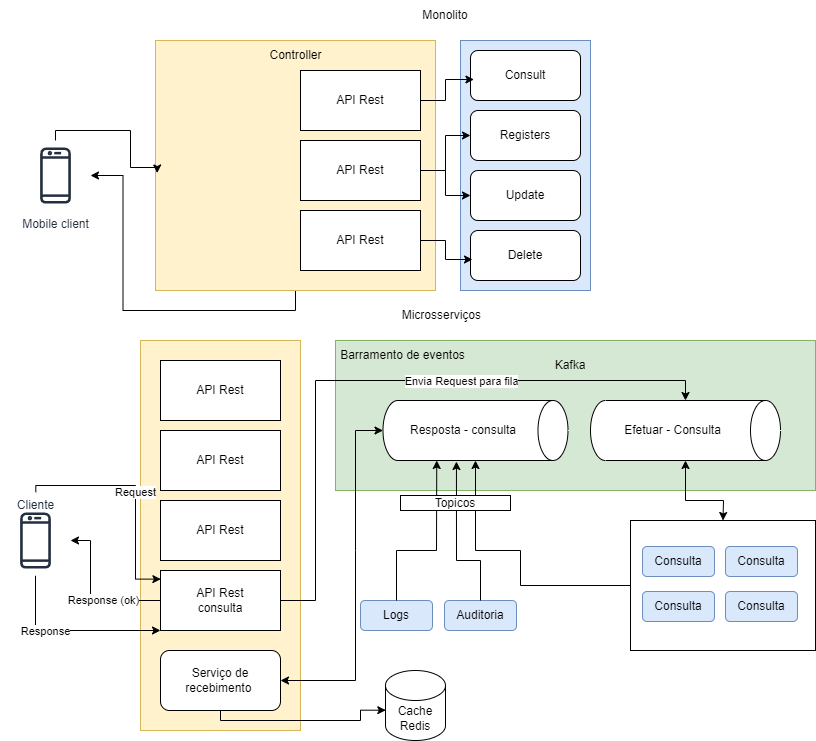

The diagram above was exported from draw.io. Its source (the exported page's mxGraphModel, read from the mxfile embedded in the PNG):
<mxGraphModel dx="2026" dy="737" grid="1" gridSize="10" guides="1" tooltips="1" connect="1" arrows="1" fold="1" page="1" pageScale="1" pageWidth="850" pageHeight="1100" math="0" shadow="0">
  <root>
    <mxCell id="0" />
    <mxCell id="1" parent="0" />
    <mxCell id="1ipXzHwhl_NyjEQ8eoSD-42" value="" style="rounded=0;whiteSpace=wrap;html=1;" parent="1" vertex="1">
      <mxGeometry x="630" y="530" width="185" height="130" as="geometry" />
    </mxCell>
    <mxCell id="1ipXzHwhl_NyjEQ8eoSD-29" value="" style="rounded=0;whiteSpace=wrap;html=1;fillColor=#d5e8d4;strokeColor=#82b366;" parent="1" vertex="1">
      <mxGeometry x="335" y="350" width="480" height="150" as="geometry" />
    </mxCell>
    <mxCell id="1ipXzHwhl_NyjEQ8eoSD-28" value="Efetuar - Consulta" style="shape=cylinder3;whiteSpace=wrap;html=1;boundedLbl=1;backgroundOutline=1;size=15;direction=south;" parent="1" vertex="1">
      <mxGeometry x="590" y="410" width="190" height="60" as="geometry" />
    </mxCell>
    <mxCell id="1ipXzHwhl_NyjEQ8eoSD-30" value="Resposta - consulta" style="shape=cylinder3;whiteSpace=wrap;html=1;boundedLbl=1;backgroundOutline=1;size=15;direction=south;" parent="1" vertex="1">
      <mxGeometry x="382.5" y="410" width="185" height="60" as="geometry" />
    </mxCell>
    <mxCell id="1ipXzHwhl_NyjEQ8eoSD-31" value="Kafka" style="text;html=1;align=center;verticalAlign=middle;whiteSpace=wrap;rounded=0;" parent="1" vertex="1">
      <mxGeometry x="540" y="360" width="60" height="30" as="geometry" />
    </mxCell>
    <mxCell id="1ipXzHwhl_NyjEQ8eoSD-26" value="" style="rounded=0;whiteSpace=wrap;html=1;fillColor=#fff2cc;strokeColor=#d6b656;" parent="1" vertex="1">
      <mxGeometry x="140" y="350" width="160" height="390" as="geometry" />
    </mxCell>
    <mxCell id="1ipXzHwhl_NyjEQ8eoSD-19" value="" style="rounded=0;whiteSpace=wrap;html=1;fillColor=#dae8fc;strokeColor=#6c8ebf;" parent="1" vertex="1">
      <mxGeometry x="460" y="50" width="130" height="250" as="geometry" />
    </mxCell>
    <mxCell id="1ipXzHwhl_NyjEQ8eoSD-1" value="Mobile client" style="sketch=0;outlineConnect=0;fontColor=#232F3E;gradientColor=none;strokeColor=#232F3E;fillColor=#ffffff;dashed=0;verticalLabelPosition=bottom;verticalAlign=top;align=center;html=1;fontSize=12;fontStyle=0;aspect=fixed;shape=mxgraph.aws4.resourceIcon;resIcon=mxgraph.aws4.mobile_client;" parent="1" vertex="1">
      <mxGeometry x="20" y="150" width="70" height="70" as="geometry" />
    </mxCell>
    <mxCell id="1ipXzHwhl_NyjEQ8eoSD-13" style="edgeStyle=orthogonalEdgeStyle;rounded=0;orthogonalLoop=1;jettySize=auto;html=1;exitX=0.5;exitY=1;exitDx=0;exitDy=0;" parent="1" source="1ipXzHwhl_NyjEQ8eoSD-2" target="1ipXzHwhl_NyjEQ8eoSD-1" edge="1">
      <mxGeometry relative="1" as="geometry">
        <mxPoint x="220" y="300" as="sourcePoint" />
        <mxPoint x="50" y="209.99999999999991" as="targetPoint" />
      </mxGeometry>
    </mxCell>
    <mxCell id="1ipXzHwhl_NyjEQ8eoSD-2" value="" style="rounded=0;whiteSpace=wrap;html=1;fillColor=#fff2cc;strokeColor=#d6b656;" parent="1" vertex="1">
      <mxGeometry x="155" y="50" width="280" height="250" as="geometry" />
    </mxCell>
    <mxCell id="1ipXzHwhl_NyjEQ8eoSD-3" value="API Rest" style="rounded=0;whiteSpace=wrap;html=1;" parent="1" vertex="1">
      <mxGeometry x="160" y="370" width="120" height="60" as="geometry" />
    </mxCell>
    <mxCell id="1ipXzHwhl_NyjEQ8eoSD-4" value="API Rest" style="rounded=0;whiteSpace=wrap;html=1;" parent="1" vertex="1">
      <mxGeometry x="300" y="80" width="120" height="60" as="geometry" />
    </mxCell>
    <mxCell id="1ipXzHwhl_NyjEQ8eoSD-6" value="API Rest" style="rounded=0;whiteSpace=wrap;html=1;" parent="1" vertex="1">
      <mxGeometry x="160" y="440" width="120" height="60" as="geometry" />
    </mxCell>
    <mxCell id="1ipXzHwhl_NyjEQ8eoSD-21" style="edgeStyle=orthogonalEdgeStyle;rounded=0;orthogonalLoop=1;jettySize=auto;html=1;" parent="1" source="1ipXzHwhl_NyjEQ8eoSD-7" target="1ipXzHwhl_NyjEQ8eoSD-17" edge="1">
      <mxGeometry relative="1" as="geometry">
        <Array as="points">
          <mxPoint x="445" y="180" />
          <mxPoint x="445" y="205" />
        </Array>
      </mxGeometry>
    </mxCell>
    <mxCell id="1ipXzHwhl_NyjEQ8eoSD-24" style="edgeStyle=orthogonalEdgeStyle;rounded=0;orthogonalLoop=1;jettySize=auto;html=1;entryX=0;entryY=0.5;entryDx=0;entryDy=0;" parent="1" source="1ipXzHwhl_NyjEQ8eoSD-7" target="1ipXzHwhl_NyjEQ8eoSD-15" edge="1">
      <mxGeometry relative="1" as="geometry" />
    </mxCell>
    <mxCell id="1ipXzHwhl_NyjEQ8eoSD-7" value="API Rest" style="rounded=0;whiteSpace=wrap;html=1;" parent="1" vertex="1">
      <mxGeometry x="300" y="150" width="120" height="60" as="geometry" />
    </mxCell>
    <mxCell id="1ipXzHwhl_NyjEQ8eoSD-8" value="API Rest" style="rounded=0;whiteSpace=wrap;html=1;" parent="1" vertex="1">
      <mxGeometry x="160" y="510" width="120" height="60" as="geometry" />
    </mxCell>
    <mxCell id="1ipXzHwhl_NyjEQ8eoSD-9" value="API Rest" style="rounded=0;whiteSpace=wrap;html=1;" parent="1" vertex="1">
      <mxGeometry x="300" y="220" width="120" height="60" as="geometry" />
    </mxCell>
    <mxCell id="1ipXzHwhl_NyjEQ8eoSD-10" value="Controller" style="text;html=1;align=center;verticalAlign=middle;resizable=0;points=[];autosize=1;strokeColor=none;fillColor=none;" parent="1" vertex="1">
      <mxGeometry x="255" y="50" width="80" height="30" as="geometry" />
    </mxCell>
    <mxCell id="1ipXzHwhl_NyjEQ8eoSD-12" style="edgeStyle=orthogonalEdgeStyle;rounded=0;orthogonalLoop=1;jettySize=auto;html=1;entryX=0.006;entryY=0.53;entryDx=0;entryDy=0;entryPerimeter=0;" parent="1" source="1ipXzHwhl_NyjEQ8eoSD-1" target="1ipXzHwhl_NyjEQ8eoSD-2" edge="1">
      <mxGeometry relative="1" as="geometry">
        <mxPoint x="120" y="180" as="sourcePoint" />
        <Array as="points">
          <mxPoint x="55" y="140" />
          <mxPoint x="130" y="140" />
          <mxPoint x="130" y="177" />
        </Array>
      </mxGeometry>
    </mxCell>
    <mxCell id="1ipXzHwhl_NyjEQ8eoSD-14" value="Consult" style="rounded=1;whiteSpace=wrap;html=1;" parent="1" vertex="1">
      <mxGeometry x="470" y="60" width="110" height="50" as="geometry" />
    </mxCell>
    <mxCell id="1ipXzHwhl_NyjEQ8eoSD-15" value="Registers" style="rounded=1;whiteSpace=wrap;html=1;" parent="1" vertex="1">
      <mxGeometry x="470" y="120" width="110" height="50" as="geometry" />
    </mxCell>
    <mxCell id="1ipXzHwhl_NyjEQ8eoSD-16" value="Delete" style="rounded=1;whiteSpace=wrap;html=1;" parent="1" vertex="1">
      <mxGeometry x="470" y="240" width="110" height="50" as="geometry" />
    </mxCell>
    <mxCell id="1ipXzHwhl_NyjEQ8eoSD-17" value="Update" style="rounded=1;whiteSpace=wrap;html=1;" parent="1" vertex="1">
      <mxGeometry x="470" y="180" width="110" height="50" as="geometry" />
    </mxCell>
    <mxCell id="1ipXzHwhl_NyjEQ8eoSD-20" style="edgeStyle=orthogonalEdgeStyle;rounded=0;orthogonalLoop=1;jettySize=auto;html=1;entryX=0.031;entryY=0.58;entryDx=0;entryDy=0;entryPerimeter=0;" parent="1" source="1ipXzHwhl_NyjEQ8eoSD-4" target="1ipXzHwhl_NyjEQ8eoSD-14" edge="1">
      <mxGeometry relative="1" as="geometry" />
    </mxCell>
    <mxCell id="1ipXzHwhl_NyjEQ8eoSD-22" style="edgeStyle=orthogonalEdgeStyle;rounded=0;orthogonalLoop=1;jettySize=auto;html=1;exitX=1;exitY=0.5;exitDx=0;exitDy=0;entryX=0.018;entryY=0.58;entryDx=0;entryDy=0;entryPerimeter=0;" parent="1" source="1ipXzHwhl_NyjEQ8eoSD-9" target="1ipXzHwhl_NyjEQ8eoSD-16" edge="1">
      <mxGeometry relative="1" as="geometry" />
    </mxCell>
    <mxCell id="1ipXzHwhl_NyjEQ8eoSD-33" value="Request" style="edgeStyle=orthogonalEdgeStyle;rounded=0;orthogonalLoop=1;jettySize=auto;html=1;entryX=0.003;entryY=0.144;entryDx=0;entryDy=0;entryPerimeter=0;exitX=0.505;exitY=0.056;exitDx=0;exitDy=0;exitPerimeter=0;" parent="1" source="1ipXzHwhl_NyjEQ8eoSD-61" target="1ipXzHwhl_NyjEQ8eoSD-27" edge="1">
      <mxGeometry relative="1" as="geometry">
        <mxPoint x="125" y="495" as="sourcePoint" />
        <Array as="points">
          <mxPoint x="35" y="495" />
          <mxPoint x="135" y="495" />
          <mxPoint x="135" y="589" />
        </Array>
      </mxGeometry>
    </mxCell>
    <mxCell id="1ipXzHwhl_NyjEQ8eoSD-60" style="edgeStyle=orthogonalEdgeStyle;rounded=0;orthogonalLoop=1;jettySize=auto;html=1;entryX=0;entryY=1;entryDx=0;entryDy=0;" parent="1" source="1ipXzHwhl_NyjEQ8eoSD-25" target="1ipXzHwhl_NyjEQ8eoSD-27" edge="1">
      <mxGeometry relative="1" as="geometry">
        <mxPoint x="105" y="620" as="targetPoint" />
        <mxPoint x="90" y="500" as="sourcePoint" />
        <Array as="points">
          <mxPoint x="35" y="640" />
        </Array>
      </mxGeometry>
    </mxCell>
    <mxCell id="1ipXzHwhl_NyjEQ8eoSD-62" value="Response" style="edgeLabel;html=1;align=center;verticalAlign=middle;resizable=0;points=[];" parent="1ipXzHwhl_NyjEQ8eoSD-60" connectable="0" vertex="1">
      <mxGeometry x="-0.2838" relative="1" as="geometry">
        <mxPoint as="offset" />
      </mxGeometry>
    </mxCell>
    <mxCell id="1ipXzHwhl_NyjEQ8eoSD-25" value="" style="sketch=0;outlineConnect=0;fontColor=#232F3E;gradientColor=none;strokeColor=#232F3E;fillColor=#ffffff;dashed=0;verticalLabelPosition=bottom;verticalAlign=top;align=center;html=1;fontSize=12;fontStyle=0;aspect=fixed;shape=mxgraph.aws4.resourceIcon;resIcon=mxgraph.aws4.mobile_client;" parent="1" vertex="1">
      <mxGeometry y="515" width="70" height="70" as="geometry" />
    </mxCell>
    <mxCell id="1ipXzHwhl_NyjEQ8eoSD-34" style="edgeStyle=orthogonalEdgeStyle;rounded=0;orthogonalLoop=1;jettySize=auto;html=1;entryX=0;entryY=0.5;entryDx=0;entryDy=0;entryPerimeter=0;" parent="1" source="1ipXzHwhl_NyjEQ8eoSD-27" target="1ipXzHwhl_NyjEQ8eoSD-28" edge="1">
      <mxGeometry relative="1" as="geometry">
        <Array as="points">
          <mxPoint x="315" y="610" />
          <mxPoint x="315" y="390" />
          <mxPoint x="685" y="390" />
        </Array>
      </mxGeometry>
    </mxCell>
    <mxCell id="1ipXzHwhl_NyjEQ8eoSD-38" value="Envia Request para fila" style="edgeLabel;html=1;align=center;verticalAlign=middle;resizable=0;points=[];" parent="1ipXzHwhl_NyjEQ8eoSD-34" connectable="0" vertex="1">
      <mxGeometry x="-0.2959" y="-3" relative="1" as="geometry">
        <mxPoint x="142" y="-28" as="offset" />
      </mxGeometry>
    </mxCell>
    <mxCell id="1ipXzHwhl_NyjEQ8eoSD-27" value="API Rest&lt;div&gt;consulta&lt;/div&gt;" style="rounded=0;whiteSpace=wrap;html=1;" parent="1" vertex="1">
      <mxGeometry x="160" y="580" width="120" height="60" as="geometry" />
    </mxCell>
    <mxCell id="1ipXzHwhl_NyjEQ8eoSD-32" value="Barramento de eventos" style="text;html=1;align=center;verticalAlign=middle;whiteSpace=wrap;rounded=0;" parent="1" vertex="1">
      <mxGeometry x="320" y="350" width="165" height="30" as="geometry" />
    </mxCell>
    <mxCell id="1ipXzHwhl_NyjEQ8eoSD-43" value="Logs" style="rounded=1;whiteSpace=wrap;html=1;fillColor=#dae8fc;strokeColor=#6c8ebf;" parent="1" vertex="1">
      <mxGeometry x="360" y="610" width="72" height="30" as="geometry" />
    </mxCell>
    <mxCell id="1ipXzHwhl_NyjEQ8eoSD-46" value="Consulta" style="rounded=1;whiteSpace=wrap;html=1;fillColor=#dae8fc;strokeColor=#6c8ebf;" parent="1" vertex="1">
      <mxGeometry x="642" y="556" width="72" height="30" as="geometry" />
    </mxCell>
    <mxCell id="1ipXzHwhl_NyjEQ8eoSD-47" value="Consulta" style="rounded=1;whiteSpace=wrap;html=1;fillColor=#dae8fc;strokeColor=#6c8ebf;" parent="1" vertex="1">
      <mxGeometry x="725" y="556" width="72" height="30" as="geometry" />
    </mxCell>
    <mxCell id="1ipXzHwhl_NyjEQ8eoSD-49" value="Consulta" style="rounded=1;whiteSpace=wrap;html=1;fillColor=#dae8fc;strokeColor=#6c8ebf;" parent="1" vertex="1">
      <mxGeometry x="642" y="601" width="72" height="30" as="geometry" />
    </mxCell>
    <mxCell id="1ipXzHwhl_NyjEQ8eoSD-50" value="Consulta" style="rounded=1;whiteSpace=wrap;html=1;fillColor=#dae8fc;strokeColor=#6c8ebf;" parent="1" vertex="1">
      <mxGeometry x="725" y="601" width="72" height="30" as="geometry" />
    </mxCell>
    <mxCell id="1ipXzHwhl_NyjEQ8eoSD-51" value="" style="endArrow=classic;startArrow=classic;html=1;rounded=0;entryX=1;entryY=0.5;entryDx=0;entryDy=0;entryPerimeter=0;exitX=0.5;exitY=0;exitDx=0;exitDy=0;" parent="1" source="1ipXzHwhl_NyjEQ8eoSD-42" target="1ipXzHwhl_NyjEQ8eoSD-28" edge="1">
      <mxGeometry width="50" height="50" relative="1" as="geometry">
        <mxPoint x="685" y="520" as="sourcePoint" />
        <mxPoint x="325" y="600" as="targetPoint" />
        <Array as="points">
          <mxPoint x="723" y="510" />
          <mxPoint x="685" y="510" />
        </Array>
      </mxGeometry>
    </mxCell>
    <mxCell id="1ipXzHwhl_NyjEQ8eoSD-52" value="" style="endArrow=classic;html=1;rounded=0;exitX=0;exitY=0.5;exitDx=0;exitDy=0;" parent="1" source="1ipXzHwhl_NyjEQ8eoSD-42" target="1ipXzHwhl_NyjEQ8eoSD-30" edge="1">
      <mxGeometry width="50" height="50" relative="1" as="geometry">
        <mxPoint x="685" y="510" as="sourcePoint" />
        <mxPoint x="325" y="600" as="targetPoint" />
        <Array as="points">
          <mxPoint x="520" y="595" />
          <mxPoint x="520" y="560" />
          <mxPoint x="475" y="560" />
        </Array>
      </mxGeometry>
    </mxCell>
    <mxCell id="1ipXzHwhl_NyjEQ8eoSD-54" value="Serviço de recebimento&amp;nbsp;" style="rounded=1;whiteSpace=wrap;html=1;" parent="1" vertex="1">
      <mxGeometry x="160" y="660" width="120" height="60" as="geometry" />
    </mxCell>
    <mxCell id="1ipXzHwhl_NyjEQ8eoSD-55" value="" style="endArrow=classic;startArrow=classic;html=1;rounded=0;exitX=1;exitY=0.5;exitDx=0;exitDy=0;entryX=0.5;entryY=1;entryDx=0;entryDy=0;entryPerimeter=0;" parent="1" source="1ipXzHwhl_NyjEQ8eoSD-54" target="1ipXzHwhl_NyjEQ8eoSD-30" edge="1">
      <mxGeometry width="50" height="50" relative="1" as="geometry">
        <mxPoint x="345" y="670" as="sourcePoint" />
        <mxPoint x="385" y="440" as="targetPoint" />
        <Array as="points">
          <mxPoint x="355" y="690" />
          <mxPoint x="355" y="560" />
          <mxPoint x="355" y="440" />
        </Array>
      </mxGeometry>
    </mxCell>
    <mxCell id="1ipXzHwhl_NyjEQ8eoSD-57" value="Cache&lt;div&gt;Redis&lt;/div&gt;" style="shape=cylinder3;whiteSpace=wrap;html=1;boundedLbl=1;backgroundOutline=1;size=15;" parent="1" vertex="1">
      <mxGeometry x="385" y="680" width="60" height="70" as="geometry" />
    </mxCell>
    <mxCell id="1ipXzHwhl_NyjEQ8eoSD-58" style="edgeStyle=orthogonalEdgeStyle;rounded=0;orthogonalLoop=1;jettySize=auto;html=1;entryX=0.005;entryY=0.567;entryDx=0;entryDy=0;entryPerimeter=0;exitX=0.5;exitY=1;exitDx=0;exitDy=0;" parent="1" source="1ipXzHwhl_NyjEQ8eoSD-54" target="1ipXzHwhl_NyjEQ8eoSD-57" edge="1">
      <mxGeometry relative="1" as="geometry">
        <mxPoint x="195" y="720" as="sourcePoint" />
        <mxPoint x="335" y="732.5" as="targetPoint" />
        <Array as="points">
          <mxPoint x="220" y="730" />
          <mxPoint x="360" y="730" />
          <mxPoint x="360" y="720" />
        </Array>
      </mxGeometry>
    </mxCell>
    <mxCell id="1ipXzHwhl_NyjEQ8eoSD-61" value="&lt;span style=&quot;color: rgb(35, 47, 62);&quot;&gt;Cliente&lt;/span&gt;" style="text;html=1;align=center;verticalAlign=middle;resizable=0;points=[];autosize=1;strokeColor=none;fillColor=none;" parent="1" vertex="1">
      <mxGeometry x="5" y="500" width="60" height="30" as="geometry" />
    </mxCell>
    <mxCell id="1ipXzHwhl_NyjEQ8eoSD-63" value="" style="endArrow=classic;html=1;rounded=0;exitX=0;exitY=0.5;exitDx=0;exitDy=0;" parent="1" source="1ipXzHwhl_NyjEQ8eoSD-27" target="1ipXzHwhl_NyjEQ8eoSD-25" edge="1">
      <mxGeometry width="50" height="50" relative="1" as="geometry">
        <mxPoint x="140" y="620" as="sourcePoint" />
        <mxPoint x="90" y="540" as="targetPoint" />
        <Array as="points">
          <mxPoint x="90" y="610" />
          <mxPoint x="90" y="550" />
        </Array>
      </mxGeometry>
    </mxCell>
    <mxCell id="1ipXzHwhl_NyjEQ8eoSD-64" value="Response (ok)" style="edgeLabel;html=1;align=center;verticalAlign=middle;resizable=0;points=[];" parent="1ipXzHwhl_NyjEQ8eoSD-63" connectable="0" vertex="1">
      <mxGeometry x="-0.2213" y="-1" relative="1" as="geometry">
        <mxPoint as="offset" />
      </mxGeometry>
    </mxCell>
    <mxCell id="1ipXzHwhl_NyjEQ8eoSD-66" value="Auditoria" style="rounded=1;whiteSpace=wrap;html=1;fillColor=#dae8fc;strokeColor=#6c8ebf;" parent="1" vertex="1">
      <mxGeometry x="444" y="610" width="72" height="30" as="geometry" />
    </mxCell>
    <mxCell id="1ipXzHwhl_NyjEQ8eoSD-69" value="" style="endArrow=classic;html=1;rounded=0;entryX=1;entryY=0;entryDx=0;entryDy=131.25;entryPerimeter=0;exitX=0.5;exitY=0;exitDx=0;exitDy=0;" parent="1" source="1ipXzHwhl_NyjEQ8eoSD-43" target="1ipXzHwhl_NyjEQ8eoSD-30" edge="1">
      <mxGeometry width="50" height="50" relative="1" as="geometry">
        <mxPoint x="540" y="630" as="sourcePoint" />
        <mxPoint x="590" y="580" as="targetPoint" />
        <Array as="points">
          <mxPoint x="396" y="560" />
          <mxPoint x="436" y="560" />
        </Array>
      </mxGeometry>
    </mxCell>
    <mxCell id="1ipXzHwhl_NyjEQ8eoSD-70" value="" style="endArrow=classic;html=1;rounded=0;entryX=1.017;entryY=0.603;entryDx=0;entryDy=0;entryPerimeter=0;exitX=0.5;exitY=0;exitDx=0;exitDy=0;" parent="1" source="1ipXzHwhl_NyjEQ8eoSD-66" target="1ipXzHwhl_NyjEQ8eoSD-30" edge="1">
      <mxGeometry width="50" height="50" relative="1" as="geometry">
        <mxPoint x="425" y="585" as="sourcePoint" />
        <mxPoint x="475" y="535" as="targetPoint" />
        <Array as="points">
          <mxPoint x="480" y="570" />
          <mxPoint x="456" y="570" />
        </Array>
      </mxGeometry>
    </mxCell>
    <mxCell id="1ipXzHwhl_NyjEQ8eoSD-71" value="Topicos" style="rounded=0;whiteSpace=wrap;html=1;" parent="1" vertex="1">
      <mxGeometry x="400" y="505" width="110" height="15" as="geometry" />
    </mxCell>
    <mxCell id="IGzU4vl5YKREtYWJllNb-1" value="Monolito" style="text;html=1;align=center;verticalAlign=middle;whiteSpace=wrap;rounded=0;" vertex="1" parent="1">
      <mxGeometry x="320" y="10" width="250" height="30" as="geometry" />
    </mxCell>
    <mxCell id="IGzU4vl5YKREtYWJllNb-2" value="Microsserviços&amp;nbsp;" style="text;html=1;align=center;verticalAlign=middle;whiteSpace=wrap;rounded=0;" vertex="1" parent="1">
      <mxGeometry x="317.5" y="310" width="250" height="30" as="geometry" />
    </mxCell>
  </root>
</mxGraphModel>